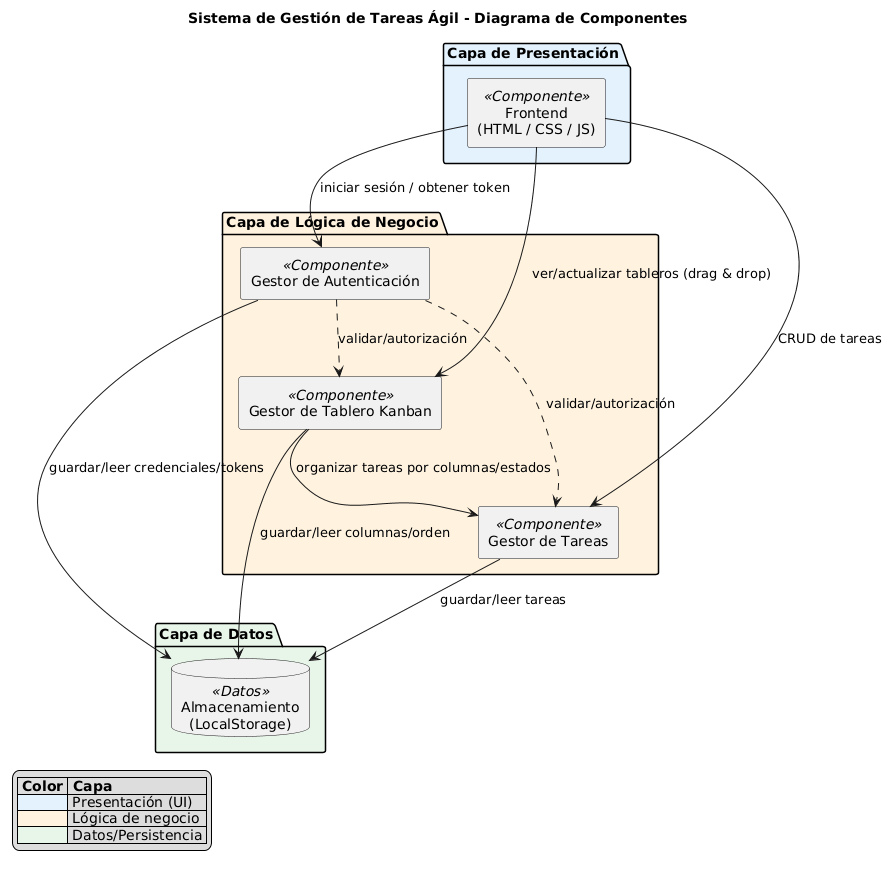

The diagram above was rendered by PlantUML. Its source (embedded in the PNG):
@startuml
title Sistema de Gestión de Tareas Ágil - Diagrama de Componentes

skinparam componentStyle rectangle
skinparam shadowing false
skinparam defaultTextAlignment center

' ====== Capas con color ======
package "Capa de Presentación" #E3F2FD {
  [Frontend\n(HTML / CSS / JS)] as FE <<Componente>>
}

package "Capa de Lógica de Negocio" #FFF3E0 {
  [Gestor de Autenticación] as AUTH <<Componente>>
  [Gestor de Tablero Kanban] as KANBAN <<Componente>>
  [Gestor de Tareas] as TASKS <<Componente>>
}

package "Capa de Datos" #E8F5E9 {
  database "Almacenamiento\n(LocalStorage)" as STORE <<Datos>>
}

' ====== Relaciones principales ======
FE --> AUTH   : iniciar sesión / obtener token
FE --> KANBAN : ver/actualizar tableros (drag & drop)
FE --> TASKS  : CRUD de tareas

KANBAN --> TASKS : organizar tareas por columnas/estados

' Persistencia
AUTH  --> STORE : guardar/leer credenciales/tokens
TASKS --> STORE : guardar/leer tareas
KANBAN --> STORE: guardar/leer columnas/orden

' Opcional: uso de autenticación por otros gestores
AUTH ..> KANBAN : validar/autorización
AUTH ..> TASKS  : validar/autorización

' ====== Leyenda ======
legend left
|= Color |= Capa |
|<#E3F2FD>     | Presentación (UI) |
|<#FFF3E0>     | Lógica de negocio |
|<#E8F5E9>     | Datos/Persistencia |
endlegend
@enduml